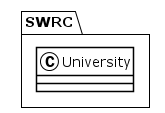

The diagram above was rendered by PlantUML. Its source (embedded in the PNG):
@startuml
!theme plain
package SWRC {
class University {
}
}
@enduml